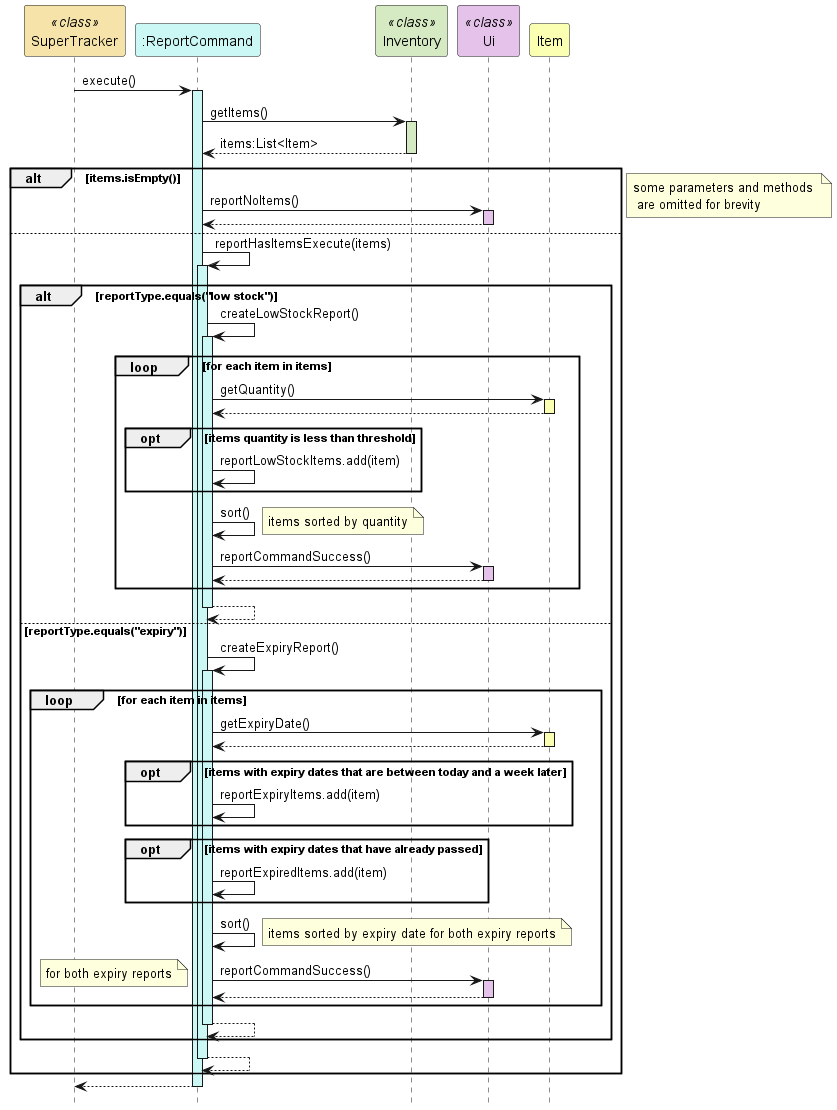

The diagram above was rendered by PlantUML. Its source (embedded in the PNG):
@startuml
hide footbox
participant "SuperTracker" as SuperTracker <<class>> #f5e3a9
participant ":ReportCommand" as ReportCommand #cbf7f4
participant "Inventory" as Inventory <<class>> #d5eac2
participant "Ui" as Ui <<class>> #e5c2ea
participant "Item" as Item #fbffb2

SuperTracker -> ReportCommand : execute()
activate ReportCommand #cbf7f4

ReportCommand -> Inventory : getItems()
activate Inventory #d5eac2
Inventory --> ReportCommand : items:List<Item>
deactivate Inventory

alt items.isEmpty()
    ReportCommand -> Ui : reportNoItems()
    activate Ui #e5c2ea
    Ui --> ReportCommand
    deactivate Ui

else
    ReportCommand -> ReportCommand : reportHasItemsExecute(items)
    activate ReportCommand #cbf7f4
    alt reportType.equals("low stock")
        ReportCommand -> ReportCommand : createLowStockReport()
        activate ReportCommand #cbf7f4
        loop for each item in items
            ReportCommand -> Item : getQuantity()
            activate Item #fbffb2
            Item --> ReportCommand
            deactivate Item
            opt items quantity is less than threshold
                ReportCommand -> ReportCommand : reportLowStockItems.add(item)
            end
            ReportCommand -> ReportCommand : sort()
            note right : items sorted by quantity
            ReportCommand -> Ui : reportCommandSuccess()
            activate Ui #e5c2ea
            Ui --> ReportCommand
            deactivate Ui
        end
        ReportCommand --> ReportCommand
        deactivate ReportCommand

    else reportType.equals("expiry")
        ReportCommand -> ReportCommand : createExpiryReport()
        activate ReportCommand #cbf7f4
        loop for each item in items
            ReportCommand -> Item : getExpiryDate()
            activate Item #fbffb2
            Item --> ReportCommand
            deactivate Item
            opt items with expiry dates that are between today and a week later
                ReportCommand -> ReportCommand : reportExpiryItems.add(item)
            end
            opt items with expiry dates that have already passed
                ReportCommand -> ReportCommand : reportExpiredItems.add(item)
            end
            ReportCommand -> ReportCommand : sort()
            note right : items sorted by expiry date for both expiry reports
            ReportCommand -> Ui : reportCommandSuccess()
            note left : for both expiry reports
            activate Ui #e5c2ea
            Ui --> ReportCommand
            deactivate Ui
        end

        ReportCommand --> ReportCommand
        deactivate ReportCommand
    end

    ReportCommand --> ReportCommand
    deactivate ReportCommand
end

note right : some parameters and methods \n are omitted for brevity

ReportCommand --> SuperTracker
deactivate ReportCommand

@enduml